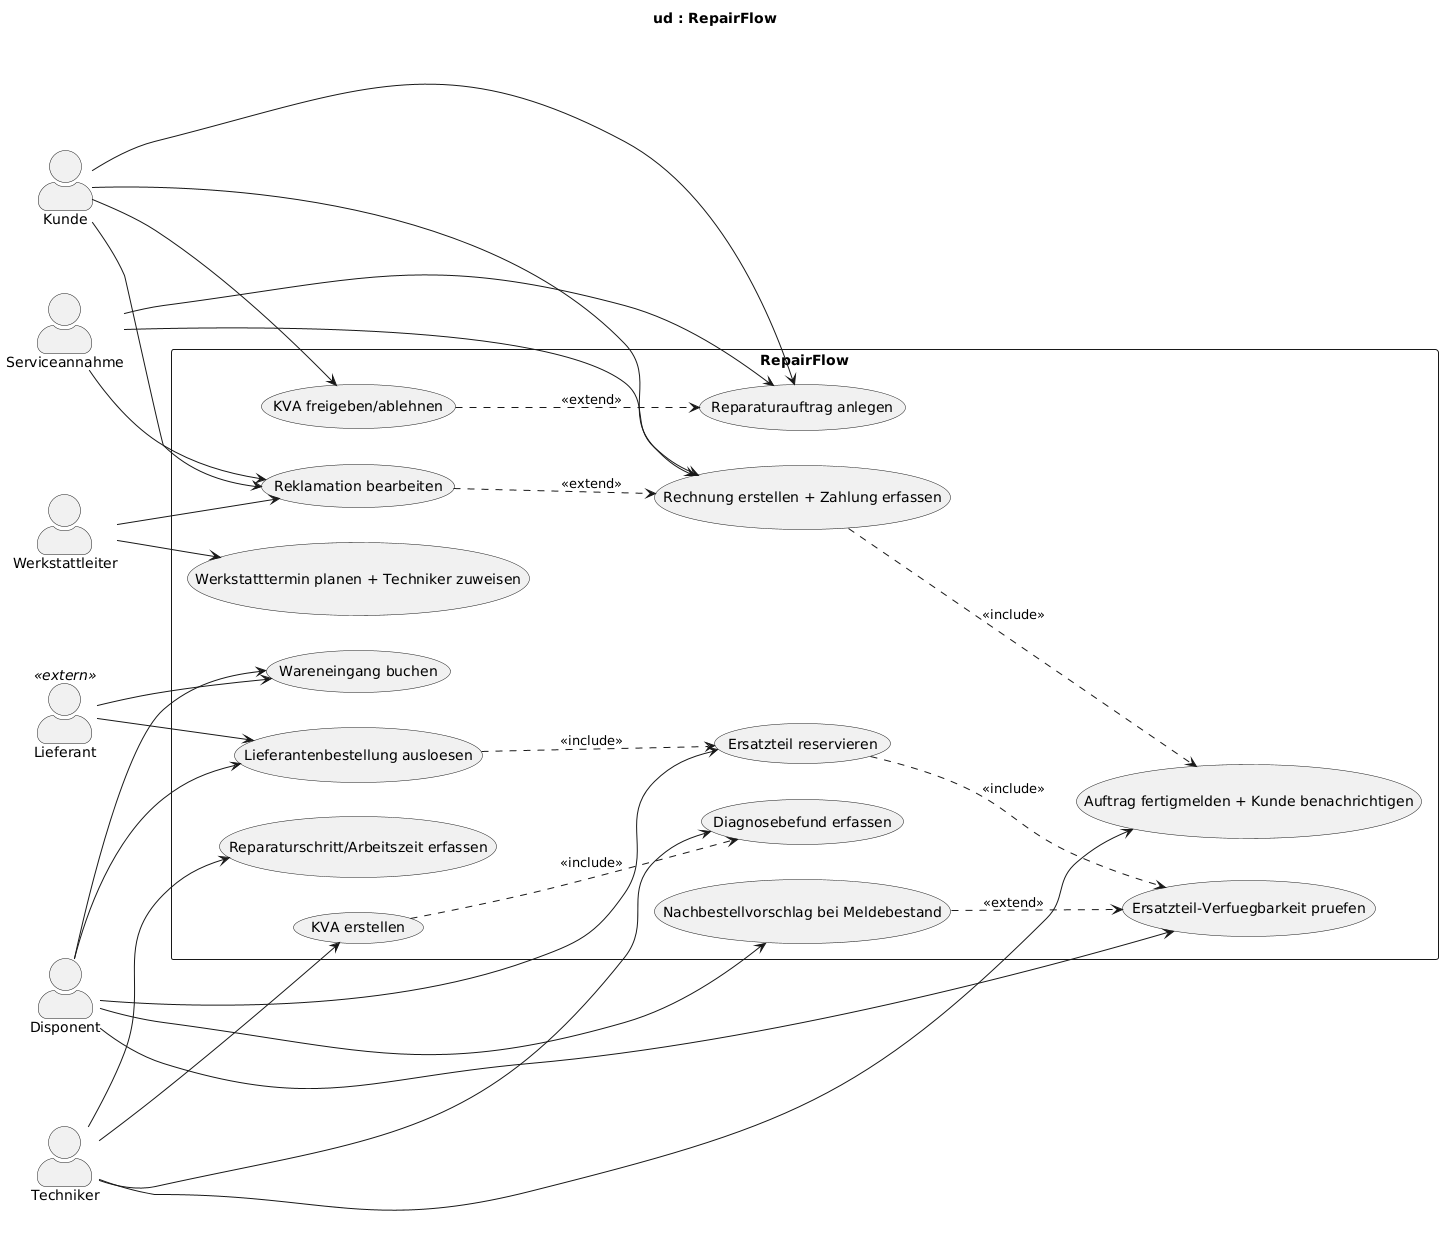

The diagram above was rendered by PlantUML. Its source (embedded in the PNG):
@startuml ud-RepairFlow
title ud : RepairFlow
left to right direction
skinparam packageStyle rectangle
skinparam actorStyle awesome

' ===== Aktoren (= BPMN-Lanes/Pools) =====
actor "Kunde" as Kunde
actor "Serviceannahme" as Service
actor "Techniker" as Techniker
actor "Disponent" as Disponent
actor "Werkstattleiter" as Leiter
actor "Lieferant" as Lieferant <<extern>>

rectangle "RepairFlow" {
  usecase "Reparaturauftrag anlegen" as UC1
  usecase "Diagnosebefund erfassen" as UC2
  usecase "KVA erstellen" as UC3
  usecase "KVA freigeben/ablehnen" as UC4
  usecase "Ersatzteil-Verfuegbarkeit pruefen" as UC5
  usecase "Ersatzteil reservieren" as UC6
  usecase "Lieferantenbestellung ausloesen" as UC7
  usecase "Wareneingang buchen" as UC8
  usecase "Reparaturschritt/Arbeitszeit erfassen" as UC9
  usecase "Auftrag fertigmelden + Kunde benachrichtigen" as UC10
  usecase "Rechnung erstellen + Zahlung erfassen" as UC11
  usecase "Reklamation bearbeiten" as UC12
  usecase "Werkstatttermin planen + Techniker zuweisen" as UC13
  usecase "Nachbestellvorschlag bei Meldebestand" as UC14
}

' ===== Mitwirkungen =====
Kunde --> UC1
Kunde --> UC4
Kunde --> UC11
Kunde --> UC12

Service --> UC1
Service --> UC11
Service --> UC12

Techniker --> UC2
Techniker --> UC3
Techniker --> UC9
Techniker --> UC10

Disponent --> UC5
Disponent --> UC6
Disponent --> UC7
Disponent --> UC8
Disponent --> UC14

Leiter --> UC13
Leiter --> UC12

Lieferant --> UC7
Lieferant --> UC8

' ===== include / extend =====
UC3 ..> UC2 : <<include>>
UC6 ..> UC5 : <<include>>
UC7 ..> UC6 : <<include>>
UC11 ..> UC10 : <<include>>

UC4 ..> UC1 : <<extend>>
UC12 ..> UC11 : <<extend>>
UC14 ..> UC5 : <<extend>>
@enduml